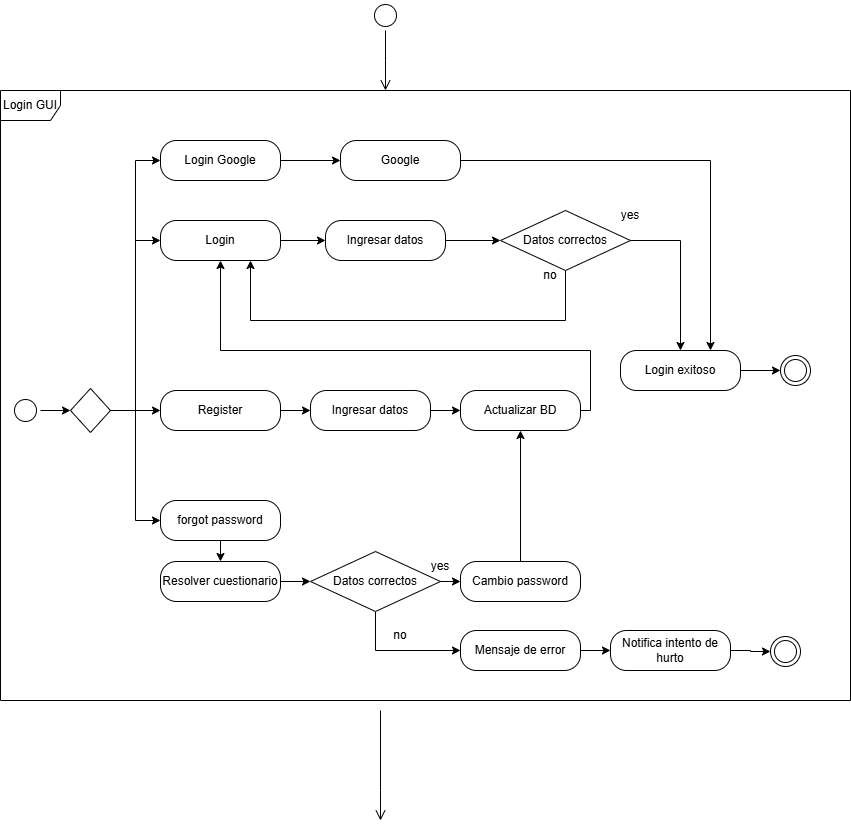

The diagram above was exported from draw.io. Its source (the exported page's mxGraphModel, read from the mxfile embedded in the PNG):
<mxGraphModel dx="1869" dy="1731" grid="1" gridSize="10" guides="1" tooltips="1" connect="1" arrows="1" fold="1" page="1" pageScale="1" pageWidth="827" pageHeight="1169" math="0" shadow="0">
  <root>
    <mxCell id="0" />
    <mxCell id="1" parent="0" />
    <mxCell id="KV5TLBvf3lNVZ7yCVwLH-3" value="" style="ellipse;html=1;shape=startState;" parent="1" vertex="1">
      <mxGeometry x="330" y="-20" width="30" height="30" as="geometry" />
    </mxCell>
    <mxCell id="KV5TLBvf3lNVZ7yCVwLH-4" value="" style="edgeStyle=orthogonalEdgeStyle;html=1;verticalAlign=bottom;endArrow=open;endSize=8;rounded=0;" parent="1" source="KV5TLBvf3lNVZ7yCVwLH-3" edge="1">
      <mxGeometry relative="1" as="geometry">
        <mxPoint x="345" y="70" as="targetPoint" />
        <Array as="points">
          <mxPoint x="345" y="40" />
          <mxPoint x="345" y="40" />
        </Array>
      </mxGeometry>
    </mxCell>
    <mxCell id="KV5TLBvf3lNVZ7yCVwLH-9" value="Login GUI" style="shape=umlFrame;whiteSpace=wrap;html=1;pointerEvents=0;" parent="1" vertex="1">
      <mxGeometry x="-40" y="70" width="850" height="610" as="geometry" />
    </mxCell>
    <mxCell id="F49F6m1MfUNtbQjAQXcS-7" style="edgeStyle=orthogonalEdgeStyle;rounded=0;orthogonalLoop=1;jettySize=auto;html=1;exitX=1;exitY=0.5;exitDx=0;exitDy=0;entryX=0;entryY=0.5;entryDx=0;entryDy=0;" parent="1" source="KV5TLBvf3lNVZ7yCVwLH-10" target="KV5TLBvf3lNVZ7yCVwLH-25" edge="1">
      <mxGeometry relative="1" as="geometry" />
    </mxCell>
    <mxCell id="KV5TLBvf3lNVZ7yCVwLH-10" value="Login" style="rounded=1;whiteSpace=wrap;html=1;arcSize=40;" parent="1" vertex="1">
      <mxGeometry x="120" y="200" width="120" height="40" as="geometry" />
    </mxCell>
    <mxCell id="F49F6m1MfUNtbQjAQXcS-17" style="edgeStyle=orthogonalEdgeStyle;rounded=0;orthogonalLoop=1;jettySize=auto;html=1;exitX=1;exitY=0.5;exitDx=0;exitDy=0;entryX=0;entryY=0.5;entryDx=0;entryDy=0;" parent="1" source="KV5TLBvf3lNVZ7yCVwLH-19" target="F49F6m1MfUNtbQjAQXcS-13" edge="1">
      <mxGeometry relative="1" as="geometry" />
    </mxCell>
    <mxCell id="KV5TLBvf3lNVZ7yCVwLH-19" value="Register" style="rounded=1;whiteSpace=wrap;html=1;arcSize=40;" parent="1" vertex="1">
      <mxGeometry x="120" y="370" width="120" height="40" as="geometry" />
    </mxCell>
    <mxCell id="F49F6m1MfUNtbQjAQXcS-11" style="edgeStyle=orthogonalEdgeStyle;rounded=0;orthogonalLoop=1;jettySize=auto;html=1;exitX=0.5;exitY=1;exitDx=0;exitDy=0;align=left;entryX=0.75;entryY=1;entryDx=0;entryDy=0;" parent="1" source="KV5TLBvf3lNVZ7yCVwLH-20" target="KV5TLBvf3lNVZ7yCVwLH-10" edge="1">
      <mxGeometry relative="1" as="geometry">
        <mxPoint x="180" y="300" as="targetPoint" />
        <Array as="points">
          <mxPoint x="525" y="300" />
          <mxPoint x="210" y="300" />
        </Array>
      </mxGeometry>
    </mxCell>
    <mxCell id="F49F6m1MfUNtbQjAQXcS-29" style="edgeStyle=orthogonalEdgeStyle;rounded=0;orthogonalLoop=1;jettySize=auto;html=1;exitX=1;exitY=0.5;exitDx=0;exitDy=0;entryX=0.5;entryY=0;entryDx=0;entryDy=0;" parent="1" source="KV5TLBvf3lNVZ7yCVwLH-20" target="F49F6m1MfUNtbQjAQXcS-19" edge="1">
      <mxGeometry relative="1" as="geometry" />
    </mxCell>
    <mxCell id="KV5TLBvf3lNVZ7yCVwLH-20" value="Datos correctos" style="rhombus;whiteSpace=wrap;html=1;" parent="1" vertex="1">
      <mxGeometry x="460" y="190" width="130" height="60" as="geometry" />
    </mxCell>
    <mxCell id="F49F6m1MfUNtbQjAQXcS-9" style="edgeStyle=orthogonalEdgeStyle;rounded=0;orthogonalLoop=1;jettySize=auto;html=1;exitX=1;exitY=0.5;exitDx=0;exitDy=0;entryX=0;entryY=0.5;entryDx=0;entryDy=0;" parent="1" source="KV5TLBvf3lNVZ7yCVwLH-25" target="KV5TLBvf3lNVZ7yCVwLH-20" edge="1">
      <mxGeometry relative="1" as="geometry" />
    </mxCell>
    <mxCell id="KV5TLBvf3lNVZ7yCVwLH-25" value="Ingresar datos" style="rounded=1;whiteSpace=wrap;html=1;arcSize=40;" parent="1" vertex="1">
      <mxGeometry x="285" y="200" width="120" height="40" as="geometry" />
    </mxCell>
    <mxCell id="xU4z2eLSTaRosHaQIi4U-4" style="edgeStyle=orthogonalEdgeStyle;rounded=0;orthogonalLoop=1;jettySize=auto;html=1;exitX=1;exitY=0.5;exitDx=0;exitDy=0;entryX=0;entryY=0.5;entryDx=0;entryDy=0;" parent="1" source="F49F6m1MfUNtbQjAQXcS-2" target="xU4z2eLSTaRosHaQIi4U-1" edge="1">
      <mxGeometry relative="1" as="geometry" />
    </mxCell>
    <mxCell id="F49F6m1MfUNtbQjAQXcS-2" value="" style="ellipse;html=1;shape=startState;" parent="1" vertex="1">
      <mxGeometry x="-30" y="375" width="30" height="30" as="geometry" />
    </mxCell>
    <mxCell id="F49F6m1MfUNtbQjAQXcS-12" value="no" style="text;html=1;align=center;verticalAlign=middle;whiteSpace=wrap;rounded=0;" parent="1" vertex="1">
      <mxGeometry x="480" y="240" width="60" height="30" as="geometry" />
    </mxCell>
    <mxCell id="F49F6m1MfUNtbQjAQXcS-24" style="edgeStyle=orthogonalEdgeStyle;rounded=0;orthogonalLoop=1;jettySize=auto;html=1;exitX=1;exitY=0.5;exitDx=0;exitDy=0;entryX=0;entryY=0.5;entryDx=0;entryDy=0;" parent="1" source="F49F6m1MfUNtbQjAQXcS-13" target="F49F6m1MfUNtbQjAQXcS-18" edge="1">
      <mxGeometry relative="1" as="geometry" />
    </mxCell>
    <mxCell id="F49F6m1MfUNtbQjAQXcS-13" value="Ingresar datos" style="rounded=1;whiteSpace=wrap;html=1;arcSize=40;" parent="1" vertex="1">
      <mxGeometry x="270" y="370" width="120" height="40" as="geometry" />
    </mxCell>
    <mxCell id="F49F6m1MfUNtbQjAQXcS-26" style="edgeStyle=orthogonalEdgeStyle;rounded=0;orthogonalLoop=1;jettySize=auto;html=1;exitX=0.5;exitY=1;exitDx=0;exitDy=0;entryX=0.5;entryY=0;entryDx=0;entryDy=0;" parent="1" source="F49F6m1MfUNtbQjAQXcS-14" target="F49F6m1MfUNtbQjAQXcS-20" edge="1">
      <mxGeometry relative="1" as="geometry" />
    </mxCell>
    <mxCell id="F49F6m1MfUNtbQjAQXcS-14" value="forgot password" style="rounded=1;whiteSpace=wrap;html=1;arcSize=40;" parent="1" vertex="1">
      <mxGeometry x="120" y="480" width="120" height="40" as="geometry" />
    </mxCell>
    <mxCell id="F49F6m1MfUNtbQjAQXcS-30" style="edgeStyle=orthogonalEdgeStyle;rounded=0;orthogonalLoop=1;jettySize=auto;html=1;exitX=1;exitY=0.5;exitDx=0;exitDy=0;entryX=0.5;entryY=1;entryDx=0;entryDy=0;" parent="1" source="F49F6m1MfUNtbQjAQXcS-18" target="KV5TLBvf3lNVZ7yCVwLH-10" edge="1">
      <mxGeometry relative="1" as="geometry">
        <mxPoint x="180" y="250" as="targetPoint" />
        <Array as="points">
          <mxPoint x="550" y="390" />
          <mxPoint x="550" y="330" />
          <mxPoint x="180" y="330" />
        </Array>
      </mxGeometry>
    </mxCell>
    <mxCell id="F49F6m1MfUNtbQjAQXcS-18" value="Actualizar BD" style="rounded=1;whiteSpace=wrap;html=1;arcSize=40;" parent="1" vertex="1">
      <mxGeometry x="420" y="370" width="120" height="40" as="geometry" />
    </mxCell>
    <mxCell id="xU4z2eLSTaRosHaQIi4U-10" style="edgeStyle=orthogonalEdgeStyle;rounded=0;orthogonalLoop=1;jettySize=auto;html=1;exitX=1;exitY=0.5;exitDx=0;exitDy=0;entryX=0;entryY=0.5;entryDx=0;entryDy=0;" parent="1" source="F49F6m1MfUNtbQjAQXcS-19" target="xU4z2eLSTaRosHaQIi4U-8" edge="1">
      <mxGeometry relative="1" as="geometry" />
    </mxCell>
    <mxCell id="F49F6m1MfUNtbQjAQXcS-19" value="Login exitoso" style="rounded=1;whiteSpace=wrap;html=1;arcSize=40;" parent="1" vertex="1">
      <mxGeometry x="580" y="330" width="120" height="40" as="geometry" />
    </mxCell>
    <mxCell id="F49F6m1MfUNtbQjAQXcS-27" style="edgeStyle=orthogonalEdgeStyle;rounded=0;orthogonalLoop=1;jettySize=auto;html=1;exitX=1;exitY=0.5;exitDx=0;exitDy=0;entryX=0;entryY=0.5;entryDx=0;entryDy=0;" parent="1" source="F49F6m1MfUNtbQjAQXcS-20" target="F49F6m1MfUNtbQjAQXcS-25" edge="1">
      <mxGeometry relative="1" as="geometry" />
    </mxCell>
    <mxCell id="F49F6m1MfUNtbQjAQXcS-20" value="Resolver cuestionario" style="rounded=1;whiteSpace=wrap;html=1;arcSize=40;" parent="1" vertex="1">
      <mxGeometry x="120" y="541" width="120" height="40" as="geometry" />
    </mxCell>
    <mxCell id="F49F6m1MfUNtbQjAQXcS-23" value="yes" style="text;html=1;align=center;verticalAlign=middle;whiteSpace=wrap;rounded=0;" parent="1" vertex="1">
      <mxGeometry x="560" y="180" width="60" height="30" as="geometry" />
    </mxCell>
    <mxCell id="vGyxQzlEzGHq9-XxN81A-4" style="edgeStyle=orthogonalEdgeStyle;rounded=0;orthogonalLoop=1;jettySize=auto;html=1;exitX=1;exitY=0.5;exitDx=0;exitDy=0;entryX=0;entryY=0.5;entryDx=0;entryDy=0;" parent="1" source="F49F6m1MfUNtbQjAQXcS-25" target="vGyxQzlEzGHq9-XxN81A-2" edge="1">
      <mxGeometry relative="1" as="geometry" />
    </mxCell>
    <mxCell id="vGyxQzlEzGHq9-XxN81A-7" style="edgeStyle=orthogonalEdgeStyle;rounded=0;orthogonalLoop=1;jettySize=auto;html=1;exitX=0.5;exitY=1;exitDx=0;exitDy=0;entryX=0;entryY=0.5;entryDx=0;entryDy=0;" parent="1" source="F49F6m1MfUNtbQjAQXcS-25" target="vGyxQzlEzGHq9-XxN81A-6" edge="1">
      <mxGeometry relative="1" as="geometry" />
    </mxCell>
    <mxCell id="F49F6m1MfUNtbQjAQXcS-25" value="Datos correctos" style="rhombus;whiteSpace=wrap;html=1;" parent="1" vertex="1">
      <mxGeometry x="270" y="531" width="130" height="60" as="geometry" />
    </mxCell>
    <mxCell id="vGyxQzlEzGHq9-XxN81A-3" style="edgeStyle=orthogonalEdgeStyle;rounded=0;orthogonalLoop=1;jettySize=auto;html=1;exitX=0.5;exitY=0;exitDx=0;exitDy=0;entryX=0.5;entryY=1;entryDx=0;entryDy=0;" parent="1" source="vGyxQzlEzGHq9-XxN81A-2" target="F49F6m1MfUNtbQjAQXcS-18" edge="1">
      <mxGeometry relative="1" as="geometry" />
    </mxCell>
    <mxCell id="vGyxQzlEzGHq9-XxN81A-2" value="Cambio password" style="rounded=1;whiteSpace=wrap;html=1;arcSize=40;" parent="1" vertex="1">
      <mxGeometry x="420" y="541" width="120" height="40" as="geometry" />
    </mxCell>
    <mxCell id="vGyxQzlEzGHq9-XxN81A-5" value="yes" style="text;html=1;align=center;verticalAlign=middle;whiteSpace=wrap;rounded=0;" parent="1" vertex="1">
      <mxGeometry x="370" y="531" width="60" height="30" as="geometry" />
    </mxCell>
    <mxCell id="vGyxQzlEzGHq9-XxN81A-10" style="edgeStyle=orthogonalEdgeStyle;rounded=0;orthogonalLoop=1;jettySize=auto;html=1;exitX=1;exitY=0.5;exitDx=0;exitDy=0;entryX=0;entryY=0.5;entryDx=0;entryDy=0;" parent="1" source="vGyxQzlEzGHq9-XxN81A-6" target="vGyxQzlEzGHq9-XxN81A-9" edge="1">
      <mxGeometry relative="1" as="geometry" />
    </mxCell>
    <mxCell id="vGyxQzlEzGHq9-XxN81A-6" value="Mensaje de error" style="rounded=1;whiteSpace=wrap;html=1;arcSize=40;" parent="1" vertex="1">
      <mxGeometry x="420" y="610" width="120" height="40" as="geometry" />
    </mxCell>
    <mxCell id="vGyxQzlEzGHq9-XxN81A-8" value="no" style="text;html=1;align=center;verticalAlign=middle;whiteSpace=wrap;rounded=0;" parent="1" vertex="1">
      <mxGeometry x="330" y="600" width="60" height="30" as="geometry" />
    </mxCell>
    <mxCell id="xU4z2eLSTaRosHaQIi4U-11" style="edgeStyle=orthogonalEdgeStyle;rounded=0;orthogonalLoop=1;jettySize=auto;html=1;exitX=1;exitY=0.5;exitDx=0;exitDy=0;entryX=0;entryY=0.5;entryDx=0;entryDy=0;" parent="1" source="vGyxQzlEzGHq9-XxN81A-9" target="xU4z2eLSTaRosHaQIi4U-9" edge="1">
      <mxGeometry relative="1" as="geometry" />
    </mxCell>
    <mxCell id="vGyxQzlEzGHq9-XxN81A-9" value="Notifica intento de hurto" style="rounded=1;whiteSpace=wrap;html=1;arcSize=40;" parent="1" vertex="1">
      <mxGeometry x="570" y="610" width="120" height="40" as="geometry" />
    </mxCell>
    <mxCell id="vGyxQzlEzGHq9-XxN81A-11" value="" style="edgeStyle=orthogonalEdgeStyle;html=1;verticalAlign=bottom;endArrow=open;endSize=8;rounded=0;" parent="1" edge="1">
      <mxGeometry relative="1" as="geometry">
        <mxPoint x="340" y="800" as="targetPoint" />
        <Array as="points">
          <mxPoint x="340" y="770" />
        </Array>
        <mxPoint x="340" y="690" as="sourcePoint" />
      </mxGeometry>
    </mxCell>
    <mxCell id="xU4z2eLSTaRosHaQIi4U-5" style="edgeStyle=orthogonalEdgeStyle;rounded=0;orthogonalLoop=1;jettySize=auto;html=1;exitX=1;exitY=0.5;exitDx=0;exitDy=0;entryX=0;entryY=0.5;entryDx=0;entryDy=0;" parent="1" source="xU4z2eLSTaRosHaQIi4U-1" target="KV5TLBvf3lNVZ7yCVwLH-10" edge="1">
      <mxGeometry relative="1" as="geometry" />
    </mxCell>
    <mxCell id="xU4z2eLSTaRosHaQIi4U-6" style="edgeStyle=orthogonalEdgeStyle;rounded=0;orthogonalLoop=1;jettySize=auto;html=1;exitX=1;exitY=0.5;exitDx=0;exitDy=0;entryX=0;entryY=0.5;entryDx=0;entryDy=0;" parent="1" source="xU4z2eLSTaRosHaQIi4U-1" target="KV5TLBvf3lNVZ7yCVwLH-19" edge="1">
      <mxGeometry relative="1" as="geometry" />
    </mxCell>
    <mxCell id="xU4z2eLSTaRosHaQIi4U-7" style="edgeStyle=orthogonalEdgeStyle;rounded=0;orthogonalLoop=1;jettySize=auto;html=1;exitX=1;exitY=0.5;exitDx=0;exitDy=0;entryX=0;entryY=0.5;entryDx=0;entryDy=0;" parent="1" source="xU4z2eLSTaRosHaQIi4U-1" target="F49F6m1MfUNtbQjAQXcS-14" edge="1">
      <mxGeometry relative="1" as="geometry" />
    </mxCell>
    <mxCell id="xU4z2eLSTaRosHaQIi4U-13" style="edgeStyle=orthogonalEdgeStyle;rounded=0;orthogonalLoop=1;jettySize=auto;html=1;exitX=1;exitY=0.5;exitDx=0;exitDy=0;entryX=0;entryY=0.5;entryDx=0;entryDy=0;" parent="1" source="xU4z2eLSTaRosHaQIi4U-1" target="xU4z2eLSTaRosHaQIi4U-12" edge="1">
      <mxGeometry relative="1" as="geometry" />
    </mxCell>
    <mxCell id="xU4z2eLSTaRosHaQIi4U-1" value="" style="rhombus;whiteSpace=wrap;html=1;" parent="1" vertex="1">
      <mxGeometry x="30" y="368" width="40" height="44" as="geometry" />
    </mxCell>
    <mxCell id="xU4z2eLSTaRosHaQIi4U-8" value="" style="ellipse;html=1;shape=endState;" parent="1" vertex="1">
      <mxGeometry x="740" y="335" width="30" height="30" as="geometry" />
    </mxCell>
    <mxCell id="xU4z2eLSTaRosHaQIi4U-9" value="" style="ellipse;html=1;shape=endState;" parent="1" vertex="1">
      <mxGeometry x="730" y="616" width="30" height="30" as="geometry" />
    </mxCell>
    <mxCell id="xU4z2eLSTaRosHaQIi4U-15" style="edgeStyle=orthogonalEdgeStyle;rounded=0;orthogonalLoop=1;jettySize=auto;html=1;exitX=1;exitY=0.5;exitDx=0;exitDy=0;entryX=0;entryY=0.5;entryDx=0;entryDy=0;" parent="1" source="xU4z2eLSTaRosHaQIi4U-12" target="xU4z2eLSTaRosHaQIi4U-14" edge="1">
      <mxGeometry relative="1" as="geometry" />
    </mxCell>
    <mxCell id="xU4z2eLSTaRosHaQIi4U-12" value="Login Google" style="rounded=1;whiteSpace=wrap;html=1;arcSize=40;" parent="1" vertex="1">
      <mxGeometry x="120" y="120" width="120" height="40" as="geometry" />
    </mxCell>
    <mxCell id="xU4z2eLSTaRosHaQIi4U-16" style="edgeStyle=orthogonalEdgeStyle;rounded=0;orthogonalLoop=1;jettySize=auto;html=1;exitX=1;exitY=0.5;exitDx=0;exitDy=0;entryX=0.75;entryY=0;entryDx=0;entryDy=0;" parent="1" source="xU4z2eLSTaRosHaQIi4U-14" target="F49F6m1MfUNtbQjAQXcS-19" edge="1">
      <mxGeometry relative="1" as="geometry" />
    </mxCell>
    <mxCell id="xU4z2eLSTaRosHaQIi4U-14" value="Google" style="rounded=1;whiteSpace=wrap;html=1;arcSize=40;" parent="1" vertex="1">
      <mxGeometry x="300" y="120" width="120" height="40" as="geometry" />
    </mxCell>
  </root>
</mxGraphModel>